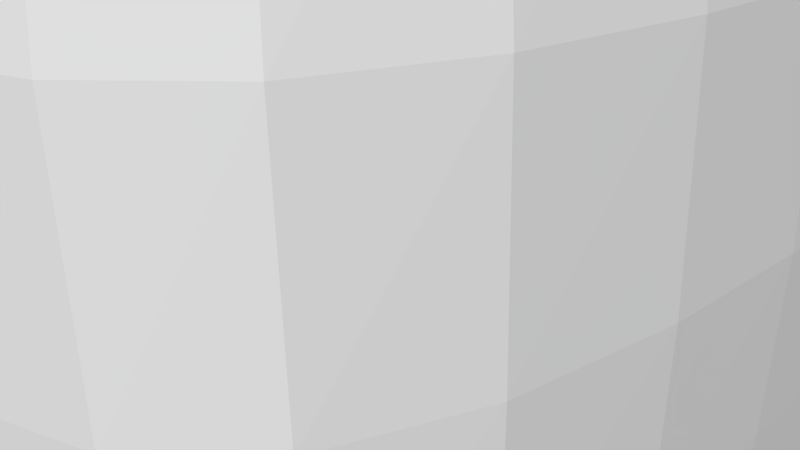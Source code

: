 # Source: mytent_.blend  (saved by Blender 2.73.0; exported with 4.5.12 LTS)
import bpy
from mathutils import Matrix  # noqa: F401  (used for matrix-valued properties, if any)

bpy.ops.wm.read_factory_settings(use_empty=True)
scene = bpy.context.scene
scene.name = 'Scene'

# ---- collections
col_collection_1 = bpy.data.collections.new('Collection 1'); scene.collection.children.link(col_collection_1)

# ---- materials (node trees are filled in below, after node groups)
mat_material = bpy.data.materials.new('Material')
mat_material.alpha_threshold = 0.0
mat_material.use_transparent_shadow = False
mat_material.roughness = 0.5
mat_material.line_color = (0.0, 0.0, 0.0, 1.0)

# ---- material node trees

# ---- world
world_world = bpy.data.worlds.new('World'); scene.world = world_world
world_world.color = (0.05088, 0.05088, 0.05088)
world_world.use_sun_shadow = False
world_world.sun_shadow_jitter_overblur = 0.0
world_world.cycles.sampling_method = 'MANUAL'
world_world.cycles.sample_map_resolution = 256

# ---- cameras
cam_camera = bpy.data.cameras.new('Camera')
cam_camera.clip_end = 100.0
cam_camera.lens = 35.0
cam_camera.sensor_width = 32.0
cam_camera.sensor_height = 18.0
cam_camera.ortho_scale = 7.314
cam_camera.dof.focus_distance = 0.0
cam_camera.dof.aperture_fstop = 128.0

# ---- meshes
me_cube = bpy.data.meshes.new('Cube')
me_cube.from_pydata([(6.027, -6.027, -0.02654), (6.027, -6.027, 7.99), (6.027, -6.027, 1.144), (0.5632, -0.5632, 9.017), (2.074, -6.027, 7.99), (3.035, -6.027, -0.02654), (3.035, -6.027, 1.144), (0.08993, -0.5632, 9.017), (6.027, -0.8613, -0.02654), (6.027, -0.8613, 7.99), (6.027, -0.8613, 1.144), (0.5632, -0.08049, 9.017), (0.0, -6.027, -0.02654), (0.0, -6.027, 7.99), (-6.027, -6.027, -0.02654), (-6.027, -6.027, 7.99), (-6.027, -6.027, 1.144), (0.0, -6.027, 1.144), (-0.5632, -0.5632, 9.017), (0.0, -0.5632, 9.017), (-2.074, -6.027, 7.99), (-3.035, -6.027, -0.02654), (-3.035, -6.027, 1.144), (-0.08993, -0.5632, 9.017), (-6.027, -0.8613, -0.02654), (-6.027, -0.8613, 7.99), (-6.027, -0.8613, 1.144), (-0.5632, -0.08049, 9.017), (6.027, 0.0, -0.02654), (6.027, 0.0, 7.99), (6.027, 6.027, -0.02654), (6.027, 6.027, 7.99), (6.027, 6.027, 1.144), (6.027, 0.0, 1.144), (0.5632, 0.0, 9.017), (0.5632, 0.5632, 9.017), (2.074, 6.027, 7.99), (3.035, 6.027, -0.02654), (3.035, 6.027, 1.144), (0.08993, 0.5632, 9.017), (6.027, 0.8613, -0.02654), (6.027, 0.8613, 7.99), (6.027, 0.8613, 1.144), (0.5632, 0.08049, 9.017), (-6.027, 0.0, -0.02654), (0.0, 6.027, -0.02654), (-6.027, 0.0, 7.99), (0.0, 6.027, 7.99), (-6.027, 6.027, -0.02654), (-6.027, 6.027, 7.99), (-6.027, 6.027, 1.144), (0.0, 6.027, 1.144), (-6.027, 0.0, 1.144), (-0.5632, 0.0, 9.017), (-0.5632, 0.5632, 9.017), (0.0, 0.5632, 9.017), (-2.074, 6.027, 7.99), (-3.035, 6.027, -0.02654), (-3.035, 6.027, 1.144), (-0.08993, 0.5632, 9.017), (-6.027, 0.8613, -0.02654), (-6.027, 0.8613, 7.99), (-6.027, 0.8613, 1.144), (-0.5632, 0.08049, 9.017), (5.238, -5.238, 8.39), (2.638, -5.238, 8.39), (5.238, -0.7486, 8.39), (0.8363, -0.7486, 8.39), (2.496e-09, -5.238, 8.39), (-5.238, -5.238, 8.39), (-2.638, -5.238, 8.39), (-5.238, -0.7486, 8.39), (2.496e-09, -0.7486, 8.39), (-0.8363, -0.7486, 8.39), (5.238, 2.496e-08, 8.39), (5.238, 5.238, 8.39), (2.638, 5.238, 8.39), (0.8363, 2.496e-08, 8.39), (5.238, 0.7486, 8.39), (0.8363, 0.7486, 8.39), (-5.238, 2.496e-08, 8.39), (2.496e-09, 2.496e-08, 8.39), (2.496e-09, 5.238, 8.39), (-5.238, 5.238, 8.39), (-2.638, 5.238, 8.39), (-0.8363, 2.496e-08, 8.39), (-5.238, 0.7486, 8.39), (2.496e-09, 0.7486, 8.39), (-0.8363, 0.7486, 8.39)], [], [(10, 2, 0, 8), (6, 17, 12, 5), (11, 3, 1, 9), (60, 48, 83, 86), (7, 19, 13, 4), (4, 13, 17, 6), (9, 1, 2, 10), (1, 4, 6, 2), (3, 7, 4, 1), (40, 28, 74, 78), (2, 6, 5, 0), (57, 45, 82, 84), (29, 9, 10, 33), (5, 12, 68, 65), (34, 11, 9, 29), (33, 10, 8, 28), (26, 24, 14, 16), (22, 21, 12, 17), (27, 25, 15, 18), (0, 5, 65, 64), (23, 20, 13, 19), (20, 22, 17, 13), (25, 26, 16, 15), (15, 16, 22, 20), (18, 15, 20, 23), (12, 21, 70, 68), (16, 14, 21, 22), (28, 8, 66, 74), (46, 52, 26, 25), (48, 57, 84, 83), (53, 46, 25, 27), (52, 44, 24, 26), (42, 40, 30, 32), (38, 37, 45, 51), (43, 41, 31, 35), (37, 30, 75, 76), (39, 36, 47, 55), (36, 38, 51, 47), (41, 42, 32, 31), (31, 32, 38, 36), (35, 31, 36, 39), (24, 44, 80, 71), (32, 30, 37, 38), (8, 0, 64, 66), (29, 33, 42, 41), (44, 60, 86, 80), (34, 29, 41, 43), (33, 28, 40, 42), (62, 50, 48, 60), (58, 51, 45, 57), (63, 54, 49, 61), (30, 40, 78, 75), (59, 55, 47, 56), (56, 47, 51, 58), (61, 49, 50, 62), (49, 56, 58, 50), (54, 59, 56, 49), (14, 24, 71, 69), (50, 58, 57, 48), (45, 37, 76, 82), (46, 61, 62, 52), (21, 14, 69, 70), (53, 63, 61, 46), (52, 62, 60, 44), (67, 77, 74, 66), (72, 81, 77, 67), (68, 72, 67, 65), (65, 67, 66, 64), (73, 71, 80, 85), (72, 73, 85, 81), (68, 70, 73, 72), (70, 69, 71, 73), (79, 78, 74, 77), (87, 79, 77, 81), (82, 76, 79, 87), (76, 75, 78, 79), (88, 85, 80, 86), (87, 81, 85, 88), (82, 87, 88, 84), (84, 88, 86, 83)])
_uv = me_cube.uv_layers.new(name='UVMap')
_uv.uv.foreach_set('vector', [0.6997, 0.1336, 0.6015, 0.1336, 0.6015, 0.1113, 0.6997, 0.1113, 0.5447, 0.1336, 0.487, 0.1336, 0.487, 0.1114, 0.5447, 0.1114, 0.7146, 0.3693, 0.7054, 0.3693, 0.6016, 0.2637, 0.6997, 0.2637, 0.6917, 0.1141, 0.5969, 0.1141, 0.5969, 0.1141, 0.6917, 0.1141, 0.4889, 0.3694, 0.487, 0.3694, 0.487, 0.2637, 0.5264, 0.2637, 0.5264, 0.2637, 0.487, 0.2637, 0.487, 0.1336, 0.5447, 0.1336, 0.6997, 0.2637, 0.6016, 0.2637, 0.6015, 0.1336, 0.6997, 0.1336, 0.6016, 0.2637, 0.5264, 0.2637, 0.5447, 0.1336, 0.6015, 0.1336, 0.4979, 0.3694, 0.4889, 0.3694, 0.5264, 0.2637, 0.6016, 0.2637, 0.2809, 0.1141, 0.2651, 0.1141, 0.2651, 0.1141, 0.2809, 0.1141, 0.6015, 0.1336, 0.5447, 0.1336, 0.5447, 0.1114, 0.6015, 0.1113, 0.542, 0.1141, 0.4863, 0.1141, 0.4863, 0.1141, 0.542, 0.1141, 0.7161, 0.2637, 0.6997, 0.2637, 0.6997, 0.1336, 0.7161, 0.1336, 0.5447, 0.1114, 0.487, 0.1114, 0.487, 0.1114, 0.5447, 0.1114, 0.7164, 0.3693, 0.7146, 0.3693, 0.6997, 0.2637, 0.7161, 0.2637, 0.7161, 0.1336, 0.6997, 0.1336, 0.6997, 0.1113, 0.716, 0.1113, 0.2744, 0.1336, 0.2744, 0.1113, 0.3725, 0.1113, 0.3725, 0.1336, 0.4294, 0.1336, 0.4294, 0.1113, 0.487, 0.1114, 0.487, 0.1336, 0.2595, 0.3693, 0.2743, 0.2636, 0.3725, 0.2637, 0.2687, 0.3693, 0.6015, 0.1113, 0.5447, 0.1114, 0.5447, 0.1114, 0.6015, 0.1113, 0.4852, 0.3694, 0.4476, 0.2637, 0.487, 0.2637, 0.487, 0.3694, 0.4476, 0.2637, 0.4294, 0.1336, 0.487, 0.1336, 0.487, 0.2637, 0.2743, 0.2636, 0.2744, 0.1336, 0.3725, 0.1336, 0.3725, 0.2637, 0.3725, 0.2637, 0.3725, 0.1336, 0.4294, 0.1336, 0.4476, 0.2637, 0.4762, 0.3694, 0.3725, 0.2637, 0.4476, 0.2637, 0.4852, 0.3694, 0.487, 0.1114, 0.4294, 0.1113, 0.4294, 0.1113, 0.487, 0.1114, 0.3725, 0.1336, 0.3725, 0.1113, 0.4294, 0.1113, 0.4294, 0.1336, 0.716, 0.1113, 0.6997, 0.1113, 0.6997, 0.1113, 0.716, 0.1113, 0.258, 0.2636, 0.258, 0.1336, 0.2744, 0.1336, 0.2743, 0.2636, 0.5969, 0.1141, 0.542, 0.1141, 0.542, 0.1141, 0.5969, 0.1141, 0.2576, 0.3693, 0.258, 0.2636, 0.2743, 0.2636, 0.2595, 0.3693, 0.258, 0.1336, 0.258, 0.1113, 0.2744, 0.1113, 0.2744, 0.1336, 0.2809, 0.1355, 0.2809, 0.1141, 0.3757, 0.1141, 0.3757, 0.1356, 0.4306, 0.1356, 0.4306, 0.1141, 0.4863, 0.1141, 0.4863, 0.1356, 0.2665, 0.3632, 0.2809, 0.2612, 0.3757, 0.2612, 0.2754, 0.3632, 0.4306, 0.1141, 0.3757, 0.1141, 0.3757, 0.1141, 0.4306, 0.1141, 0.4845, 0.3633, 0.4482, 0.2613, 0.4863, 0.2613, 0.4863, 0.3633, 0.4482, 0.2613, 0.4306, 0.1356, 0.4863, 0.1356, 0.4863, 0.2613, 0.2809, 0.2612, 0.2809, 0.1355, 0.3757, 0.1356, 0.3757, 0.2612, 0.3757, 0.2612, 0.3757, 0.1356, 0.4306, 0.1356, 0.4482, 0.2613, 0.4758, 0.3633, 0.3757, 0.2612, 0.4482, 0.2613, 0.4845, 0.3633, 0.2744, 0.1113, 0.258, 0.1113, 0.258, 0.1113, 0.2744, 0.1113, 0.3757, 0.1356, 0.3757, 0.1141, 0.4306, 0.1141, 0.4306, 0.1356, 0.6997, 0.1113, 0.6015, 0.1113, 0.6015, 0.1113, 0.6997, 0.1113, 0.2651, 0.2612, 0.2651, 0.1355, 0.2809, 0.1355, 0.2809, 0.2612, 0.7075, 0.1141, 0.6917, 0.1141, 0.6917, 0.1141, 0.7075, 0.1141, 0.2647, 0.3632, 0.2651, 0.2612, 0.2809, 0.2612, 0.2665, 0.3632, 0.2651, 0.1355, 0.2651, 0.1141, 0.2809, 0.1141, 0.2809, 0.1355, 0.6917, 0.1355, 0.5969, 0.1356, 0.5969, 0.1141, 0.6917, 0.1141, 0.542, 0.1356, 0.4863, 0.1356, 0.4863, 0.1141, 0.542, 0.1141, 0.7061, 0.3632, 0.6972, 0.3632, 0.5969, 0.2612, 0.6917, 0.2612, 0.3757, 0.1141, 0.2809, 0.1141, 0.2809, 0.1141, 0.3757, 0.1141, 0.4881, 0.3633, 0.4863, 0.3633, 0.4863, 0.2613, 0.5244, 0.2613, 0.5244, 0.2613, 0.4863, 0.2613, 0.4863, 0.1356, 0.542, 0.1356, 0.6917, 0.2612, 0.5969, 0.2612, 0.5969, 0.1356, 0.6917, 0.1355, 0.5969, 0.2612, 0.5244, 0.2613, 0.542, 0.1356, 0.5969, 0.1356, 0.4968, 0.3633, 0.4881, 0.3633, 0.5244, 0.2613, 0.5969, 0.2612, 0.3725, 0.1113, 0.2744, 0.1113, 0.2744, 0.1113, 0.3725, 0.1113, 0.5969, 0.1356, 0.542, 0.1356, 0.542, 0.1141, 0.5969, 0.1141, 0.4863, 0.1141, 0.4306, 0.1141, 0.4306, 0.1141, 0.4863, 0.1141, 0.7075, 0.2612, 0.6917, 0.2612, 0.6917, 0.1355, 0.7075, 0.1355, 0.4294, 0.1113, 0.3725, 0.1113, 0.3725, 0.1113, 0.4294, 0.1113, 0.7079, 0.3632, 0.7061, 0.3632, 0.6917, 0.2612, 0.7075, 0.2612, 0.7075, 0.1355, 0.6917, 0.1355, 0.6917, 0.1141, 0.7075, 0.1141, 0.5044, 0.04055, 0.5044, 0.02418, 0.6007, 0.02418, 0.6007, 0.04055, 0.4862, 0.04055, 0.4862, 0.02418, 0.5044, 0.02418, 0.5044, 0.04055, 0.487, 0.1114, 0.4862, 0.04055, 0.5044, 0.04055, 0.5447, 0.1114, 0.5447, 0.1114, 0.5044, 0.04055, 0.6007, 0.04055, 0.6015, 0.1113, 0.4679, 0.04055, 0.3716, 0.04054, 0.3716, 0.02417, 0.4679, 0.02418, 0.4862, 0.04055, 0.4679, 0.04055, 0.4679, 0.02418, 0.4862, 0.02418, 0.487, 0.1114, 0.4294, 0.1113, 0.4679, 0.04055, 0.4862, 0.04055, 0.4294, 0.1113, 0.3725, 0.1113, 0.3716, 0.04054, 0.4679, 0.04055, 0.4678, 0.04663, 0.3748, 0.04663, 0.3748, 0.03082, 0.4678, 0.03082, 0.4854, 0.04663, 0.4678, 0.04663, 0.4678, 0.03082, 0.4854, 0.03082, 0.4863, 0.1141, 0.4306, 0.1141, 0.4678, 0.04663, 0.4854, 0.04663, 0.4306, 0.1141, 0.3757, 0.1141, 0.3748, 0.04663, 0.4678, 0.04663, 0.5031, 0.04663, 0.5031, 0.03082, 0.596, 0.03082, 0.596, 0.04663, 0.4854, 0.04663, 0.4854, 0.03082, 0.5031, 0.03082, 0.5031, 0.04663, 0.4863, 0.1141, 0.4854, 0.04663, 0.5031, 0.04663, 0.542, 0.1141, 0.542, 0.1141, 0.5031, 0.04663, 0.596, 0.04663, 0.5969, 0.1141])
me_cube.materials.append(mat_material)
me_cube.use_remesh_preserve_volume = False
me_cube.use_remesh_preserve_attributes = False
me_cube.use_mirror_vertex_groups = False
me_cube.update()

# ---- objects
ob_cube = bpy.data.objects.new('Cube', me_cube)
ob_camera = bpy.data.objects.new('Camera', cam_camera)

# ---- transforms, parenting, visibility, modifiers, constraints
ob_cube.location = (0.0, 0.0, 0.0)
ob_cube.lock_rotations_4d = False
ob_cube.empty_display_type = 'ARROWS'
ob_cube.lineart.crease_threshold = 0.0
_m = ob_cube.modifiers.new('Subsurf', 'SUBSURF')
_m.uv_smooth = 'PRESERVE_CORNERS'
_m.quality = 2
_m.levels = 2
_m.show_only_control_edges = False
ob_camera.location = (7.481, -6.508, 5.344)
ob_camera.rotation_euler = (1.109, 0.01082, 0.8149)
ob_camera.lock_rotations_4d = False
ob_camera.empty_display_type = 'ARROWS'
ob_camera.color = (0.0, 0.0, 0.0, 0.0)
ob_camera.display_type = 'WIRE'
ob_camera.lineart.crease_threshold = 0.0

# ---- collection membership
col_collection_1.objects.link(ob_cube)
col_collection_1.objects.link(ob_camera)

# ---- scene / render settings (as saved in the file)
scene.camera = ob_camera
scene.frame_start = 1; scene.frame_end = 250; scene.frame_set(1)
scene.render.engine = 'BLENDER_EEVEE_NEXT'
scene.render.resolution_percentage = 50
scene.render.dither_intensity = 0.0
scene.cycles.use_denoising = False
scene.cycles.samples = 10
scene.cycles.sampling_pattern = 'TABULATED_SOBOL'
scene.cycles.light_sampling_threshold = 0.0
scene.cycles.use_adaptive_sampling = False
scene.cycles.use_light_tree = False
scene.cycles.blur_glossy = 0.0
scene.cycles.pixel_filter_type = 'GAUSSIAN'
scene.cycles.sample_clamp_indirect = 0.0
scene.view_settings.view_transform = 'Standard'
bpy.context.view_layer.update()

# ---- added for rendering (the .blend has no usable light): sun
light_auto_sun = bpy.data.lights.new('AutoSun', 'SUN')
light_auto_sun.energy = 3.0
light_auto_sun.angle = 0.0523599
ob_auto_sun = bpy.data.objects.new('AutoSun', light_auto_sun)
scene.collection.objects.link(ob_auto_sun)
ob_auto_sun.rotation_euler = (0.872665, 0.174533, 0.523599)
bpy.context.view_layer.update()
